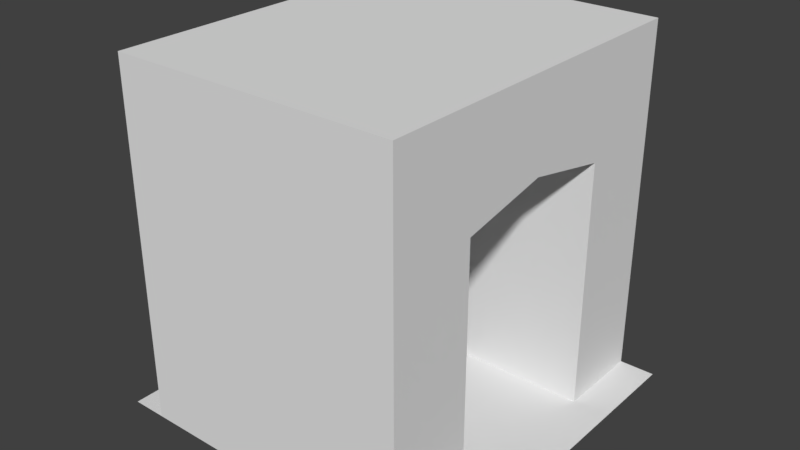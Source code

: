 # Source: door_tile.blend  (saved by Blender 2.79.0; exported with 4.5.12 LTS)
import bpy
from mathutils import Matrix  # noqa: F401  (used for matrix-valued properties, if any)

bpy.ops.wm.read_factory_settings(use_empty=True)
scene = bpy.context.scene
scene.name = 'Scene'

# ---- collections
col_collection_1 = bpy.data.collections.new('Collection 1'); scene.collection.children.link(col_collection_1)

# ---- world
world_world = bpy.data.worlds.new('World'); scene.world = world_world
world_world.color = (0.05088, 0.05088, 0.05088)
world_world.use_sun_shadow = False
world_world.sun_shadow_jitter_overblur = 0.0
world_world.cycles.sampling_method = 'MANUAL'

# ---- meshes
me_plane = bpy.data.meshes.new('Plane')
me_plane.from_pydata([(-1.0, -1.0, 0.0), (1.0, -1.0, 0.0), (-1.0, 1.0, 0.0), (1.0, 1.0, 0.0), (-0.8, -1.0, 0.0), (-0.8, -1.0, 2.0), (-0.8, 1.0, 0.0), (-0.8, 1.0, 2.0), (0.8, -1.0, 0.0), (0.8, -1.0, 2.0), (0.8, 1.0, 0.0), (0.8, 1.0, 2.0), (-0.8, 0.5, 0.0), (-0.8, -0.5, 0.0), (-0.8, -0.5, 2.0), (-0.8, 0.0, 2.0), (-0.8, 0.5, 2.0), (0.8, -0.5, 0.0), (0.8, 0.5, 0.0), (0.8, 0.5, 2.0), (0.8, 0.0, 2.0), (0.8, -0.5, 2.0), (-0.8, -1.0, 0.5), (-0.8, -1.0, 1.0), (-0.8, -1.0, 1.5), (-0.8, 1.0, 1.5), (-0.8, 1.0, 1.0), (-0.8, 1.0, 0.5), (0.8, 1.0, 1.5), (0.8, 1.0, 1.0), (0.8, 1.0, 0.5), (0.8, -1.0, 1.5), (0.8, -1.0, 1.0), (0.8, -1.0, 0.5), (0.8, 0.5, 1.4), (0.8, 0.5, 1.0), (0.8, 0.5, 0.5), (0.8, 0.0, 1.5), (0.8, -0.5, 1.4), (0.8, -0.5, 1.0), (0.8, -0.5, 0.5), (-0.8, -0.5, 1.0), (-0.8, 0.5, 1.4), (-0.8, 0.5, 1.0), (-0.8, 0.5, 0.5), (-0.8, 0.0, 1.5), (-0.8, -0.5, 1.4), (-0.8, -0.5, 0.5)], [], [(0, 1, 3, 2), (42, 16, 7, 25), (25, 7, 11, 28), (38, 21, 9, 31), (31, 9, 5, 24), (21, 14, 5, 9), (11, 7, 16, 19), (19, 16, 15, 20), (20, 15, 14, 21), (28, 11, 19, 34), (34, 19, 20, 37), (37, 20, 21, 38), (24, 5, 14, 46), (46, 14, 15, 45), (45, 15, 16, 42), (4, 22, 47, 13), (22, 23, 41, 47), (23, 24, 46, 41), (10, 30, 36, 18), (30, 29, 35, 36), (29, 28, 34, 35), (8, 33, 22, 4), (33, 32, 23, 22), (32, 31, 24, 23), (17, 40, 33, 8), (40, 39, 32, 33), (39, 38, 31, 32), (6, 27, 30, 10), (27, 26, 29, 30), (26, 25, 28, 29), (12, 44, 27, 6), (44, 43, 26, 27), (43, 42, 25, 26), (35, 34, 42, 43), (37, 38, 46, 45), (39, 40, 47, 41), (18, 36, 44, 12), (36, 35, 43, 44), (34, 37, 45, 42), (40, 17, 13, 47), (38, 39, 41, 46)])
_uv = me_plane.uv_layers.new(name='UVMap')
_uv.uv.foreach_set('vector', [0.3571, 0.3571, 0.3571, 5.322e-08, 0.7143, 0.0, 0.7143, 0.3571, 0.1071, 0.4464, 0.0, 0.4464, 0.0, 0.3571, 0.08929, 0.3571, 1.0, 0.2679, 1.0, 0.3571, 0.7143, 0.3571, 0.7143, 0.2679, 0.25, 0.2679, 0.3571, 0.2679, 0.3571, 0.3571, 0.2679, 0.3571, 0.6429, 0.4464, 0.6429, 0.3571, 0.9286, 0.3571, 0.9286, 0.4464, 0.6429, 0.4464, 0.3571, 0.4464, 0.3571, 0.3571, 0.6429, 0.3571, 0.6429, 0.7143, 0.3571, 0.7143, 0.3571, 0.625, 0.6429, 0.625, 0.6429, 0.625, 0.3571, 0.625, 0.3571, 0.5357, 0.6429, 0.5357, 0.6429, 0.5357, 0.3571, 0.5357, 0.3571, 0.4464, 0.6429, 0.4464, 0.2679, 0.0, 0.3571, 0.0, 0.3571, 0.08929, 0.25, 0.08929, 0.25, 0.08929, 0.3571, 0.08929, 0.3571, 0.1786, 0.2679, 0.1786, 0.2679, 0.1786, 0.3571, 0.1786, 0.3571, 0.2679, 0.25, 0.2679, 0.08929, 0.7143, 0.0, 0.7143, 0.0, 0.625, 0.1071, 0.625, 0.1071, 0.625, 0.0, 0.625, 0.0, 0.5357, 0.08929, 0.5357, 0.08929, 0.5357, 0.0, 0.5357, 0.0, 0.4464, 0.1071, 0.4464, 0.3571, 0.7143, 0.2679, 0.7143, 0.2679, 0.625, 0.3571, 0.625, 0.2679, 0.7143, 0.1786, 0.7143, 0.1786, 0.625, 0.2679, 0.625, 0.1786, 0.7143, 0.08929, 0.7143, 0.1071, 0.625, 0.1786, 0.625, 1.951e-09, 4.257e-08, 0.08929, 2.129e-08, 0.08929, 0.08929, 0.0, 0.08929, 0.08929, 2.129e-08, 0.1786, 2.129e-08, 0.1786, 0.08929, 0.08929, 0.08929, 0.1786, 2.129e-08, 0.2679, 0.0, 0.25, 0.08929, 0.1786, 0.08929, 0.6429, 0.7143, 0.6429, 0.625, 0.9286, 0.625, 0.9286, 0.7143, 0.6429, 0.625, 0.6429, 0.5357, 0.9286, 0.5357, 0.9286, 0.625, 0.6429, 0.5357, 0.6429, 0.4464, 0.9286, 0.4464, 0.9286, 0.5357, 3.867e-08, 0.2679, 0.08929, 0.2679, 0.08929, 0.3571, 3.672e-08, 0.3571, 0.08929, 0.2679, 0.1786, 0.2679, 0.1786, 0.3571, 0.08929, 0.3571, 0.1786, 0.2679, 0.25, 0.2679, 0.2679, 0.3571, 0.1786, 0.3571, 1.0, 0.0, 1.0, 0.08929, 0.7143, 0.08929, 0.7143, 0.0, 1.0, 0.08929, 1.0, 0.1786, 0.7143, 0.1786, 0.7143, 0.08929, 1.0, 0.1786, 1.0, 0.2679, 0.7143, 0.2679, 0.7143, 0.1786, 0.3571, 0.4464, 0.2679, 0.4464, 0.2679, 0.3571, 0.3571, 0.3571, 0.2679, 0.4464, 0.1786, 0.4464, 0.1786, 0.3571, 0.2679, 0.3571, 0.1786, 0.4464, 0.1071, 0.4464, 0.08929, 0.3571, 0.1786, 0.3571, 0.4286, 0.7143, 0.5, 0.7143, 0.5, 1.0, 0.4286, 1.0, 0.5893, 0.7143, 0.6786, 0.7143, 0.6786, 1.0, 0.5893, 1.0, 0.07143, 0.7143, 0.1607, 0.7143, 0.1607, 1.0, 0.07143, 1.0, 0.25, 0.7143, 0.3393, 0.7143, 0.3393, 1.0, 0.25, 1.0, 0.3393, 0.7143, 0.4286, 0.7143, 0.4286, 1.0, 0.3393, 1.0, 0.5, 0.7143, 0.5893, 0.7143, 0.5893, 1.0, 0.5, 1.0, 0.1607, 0.7143, 0.25, 0.7143, 0.25, 1.0, 0.1607, 1.0, 0.0, 0.7143, 0.07143, 0.7143, 0.07143, 1.0, 8.515e-08, 1.0])
me_plane.use_remesh_preserve_volume = False
me_plane.use_remesh_preserve_attributes = False
me_plane.use_mirror_vertex_groups = False
me_plane.update()

# ---- objects
ob_plane = bpy.data.objects.new('Plane', me_plane)

# ---- transforms, parenting, visibility, modifiers, constraints
ob_plane.location = (0.0, 0.0, 0.0)
ob_plane.lineart.crease_threshold = 0.0

# ---- collection membership
col_collection_1.objects.link(ob_plane)

# ---- scene / render settings (as saved in the file)
scene.frame_start = 1; scene.frame_end = 250; scene.frame_set(1)
scene.render.engine = 'BLENDER_EEVEE_NEXT'
scene.render.resolution_percentage = 50
scene.render.dither_intensity = 0.0
scene.cycles.use_denoising = False
scene.cycles.samples = 128
scene.cycles.sampling_pattern = 'TABULATED_SOBOL'
scene.cycles.use_adaptive_sampling = False
scene.cycles.use_light_tree = False
scene.cycles.blur_glossy = 0.0
scene.cycles.sample_clamp_indirect = 0.0
scene.view_settings.view_transform = 'Standard'
bpy.context.view_layer.update()

# ---- added for rendering (the .blend has no active camera and no usable light): camera, sun
cam_auto = bpy.data.cameras.new('AutoCamera')
cam_auto.lens = 50.0
cam_auto.sensor_width = 36.0
cam_auto.clip_end = 1000.0
ob_auto_camera = bpy.data.objects.new('AutoCamera', cam_auto)
scene.collection.objects.link(ob_auto_camera)
ob_auto_camera.location = (3.20507, -3.84609, 3.56406)
ob_auto_camera.rotation_euler = (1.09748, -7.21219e-08, 0.694738)
scene.camera = ob_auto_camera
light_auto_sun = bpy.data.lights.new('AutoSun', 'SUN')
light_auto_sun.energy = 3.0
light_auto_sun.angle = 0.0523599
ob_auto_sun = bpy.data.objects.new('AutoSun', light_auto_sun)
scene.collection.objects.link(ob_auto_sun)
ob_auto_sun.rotation_euler = (0.872665, 0.174533, 0.523599)
bpy.context.view_layer.update()
